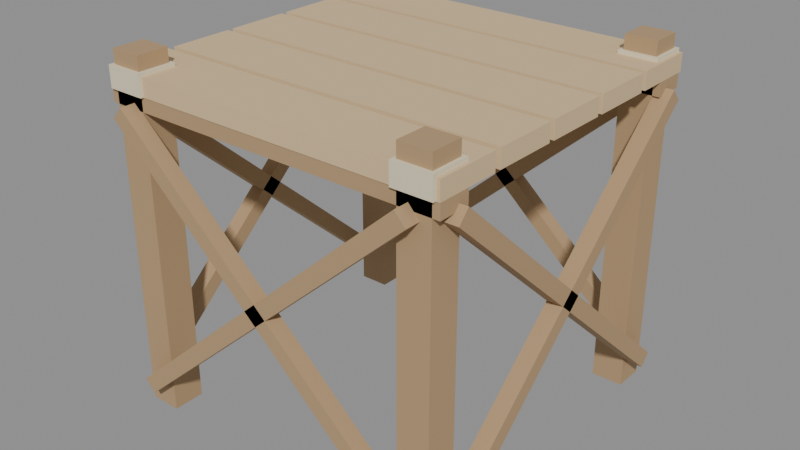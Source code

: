 # Source: scaffold.blend  (saved by Blender 5.2.44; exported with 4.5.12 LTS)
import bpy
from mathutils import Matrix  # noqa: F401  (used for matrix-valued properties, if any)

bpy.ops.wm.read_factory_settings(use_empty=True)
scene = bpy.context.scene
scene.name = 'Scene'

# ---- materials (node trees are filled in below, after node groups)
mat_pole = bpy.data.materials.new('pole')
mat_pole.diffuse_color = (0.45, 0.3, 0.16, 1.0)
mat_plank = bpy.data.materials.new('plank')
mat_plank.diffuse_color = (0.7, 0.52, 0.3, 1.0)
mat_rope = bpy.data.materials.new('rope')
mat_rope.diffuse_color = (0.78, 0.7, 0.5, 1.0)

# ---- material node trees
mat_pole.use_nodes = True; mat_pole.node_tree.nodes.clear()
_N = mat_pole.node_tree.nodes; _L = mat_pole.node_tree.links
n0 = _N.new('ShaderNodeBsdfPrincipled'); n0.name = 'Principled BSDF'; n0.location = (-200, 100)
n0.inputs[0].default_value = (0.45, 0.3, 0.16, 1.0)
n0.inputs[2].default_value = 0.85
n0.inputs[10].default_value = 0.005
n1 = _N.new('ShaderNodeOutputMaterial'); n1.name = 'Material Output'; n1.location = (200, 100)
_L.new(n0.outputs[0], n1.inputs[0])
n1.is_active_output = True
mat_plank.use_nodes = True; mat_plank.node_tree.nodes.clear()
_N = mat_plank.node_tree.nodes; _L = mat_plank.node_tree.links
n0 = _N.new('ShaderNodeBsdfPrincipled'); n0.name = 'Principled BSDF'; n0.location = (-200, 100)
n0.inputs[0].default_value = (0.7, 0.52, 0.3, 1.0)
n0.inputs[2].default_value = 0.85
n0.inputs[10].default_value = 0.005
n1 = _N.new('ShaderNodeOutputMaterial'); n1.name = 'Material Output'; n1.location = (200, 100)
_L.new(n0.outputs[0], n1.inputs[0])
n1.is_active_output = True
mat_rope.use_nodes = True; mat_rope.node_tree.nodes.clear()
_N = mat_rope.node_tree.nodes; _L = mat_rope.node_tree.links
n0 = _N.new('ShaderNodeBsdfPrincipled'); n0.name = 'Principled BSDF'; n0.location = (-200, 100)
n0.inputs[0].default_value = (0.78, 0.7, 0.5, 1.0)
n0.inputs[2].default_value = 0.85
n0.inputs[10].default_value = 0.005
n1 = _N.new('ShaderNodeOutputMaterial'); n1.name = 'Material Output'; n1.location = (200, 100)
_L.new(n0.outputs[0], n1.inputs[0])
n1.is_active_output = True

# ---- meshes
me_scaffold = bpy.data.meshes.new('Scaffold')
me_scaffold.from_pydata([(0.02, -0.02, 0.0), (0.02, -0.11, 0.0), (0.02, -0.02, 1.0), (0.02, -0.11, 1.0), (0.11, -0.02, 0.0), (0.11, -0.11, 0.0), (0.11, -0.02, 1.0), (0.11, -0.11, 1.0), (0.01, -0.01, 0.9), (0.01, -0.12, 0.9), (0.01, -0.01, 0.96), (0.01, -0.12, 0.96), (0.12, -0.01, 0.9), (0.12, -0.12, 0.9), (0.12, -0.01, 0.96), (0.12, -0.12, 0.96), (0.02, -0.89, 0.0), (0.02, -0.98, 0.0), (0.02, -0.89, 1.0), (0.02, -0.98, 1.0), (0.11, -0.89, 0.0), (0.11, -0.98, 0.0), (0.11, -0.89, 1.0), (0.11, -0.98, 1.0), (0.01, -0.88, 0.9), (0.01, -0.99, 0.9), (0.01, -0.88, 0.96), (0.01, -0.99, 0.96), (0.12, -0.88, 0.9), (0.12, -0.99, 0.9), (0.12, -0.88, 0.96), (0.12, -0.99, 0.96), (0.89, -0.02, 0.0), (0.89, -0.11, 0.0), (0.89, -0.02, 1.0), (0.89, -0.11, 1.0), (0.98, -0.02, 0.0), (0.98, -0.11, 0.0), (0.98, -0.02, 1.0), (0.98, -0.11, 1.0), (0.88, -0.01, 0.9), (0.88, -0.12, 0.9), (0.88, -0.01, 0.96), (0.88, -0.12, 0.96), (0.99, -0.01, 0.9), (0.99, -0.12, 0.9), (0.99, -0.01, 0.96), (0.99, -0.12, 0.96), (0.89, -0.89, 0.0), (0.89, -0.98, 0.0), (0.89, -0.89, 1.0), (0.89, -0.98, 1.0), (0.98, -0.89, 0.0), (0.98, -0.98, 0.0), (0.98, -0.89, 1.0), (0.98, -0.98, 1.0), (0.88, -0.88, 0.9), (0.88, -0.99, 0.9), (0.88, -0.88, 0.96), (0.88, -0.99, 0.96), (0.99, -0.88, 0.9), (0.99, -0.99, 0.9), (0.99, -0.88, 0.96), (0.99, -0.99, 0.96), (0.04998, 0.0225, 0.09675), (0.08002, 0.0225, 0.06325), (0.04998, -0.0225, 0.09675), (0.08002, -0.0225, 0.06325), (0.92, 0.0225, 0.8768), (0.95, 0.0225, 0.8432), (0.92, -0.0225, 0.8768), (0.95, -0.0225, 0.8432), (0.08002, 0.0225, 0.8768), (0.04998, 0.0225, 0.8432), (0.08002, -0.0225, 0.8768), (0.04998, -0.0225, 0.8432), (0.95, 0.0225, 0.09675), (0.92, 0.0225, 0.06325), (0.95, -0.0225, 0.09675), (0.92, -0.0225, 0.06325), (0.04998, -0.9775, 0.09675), (0.08002, -0.9775, 0.06325), (0.04998, -1.023, 0.09675), (0.08002, -1.023, 0.06325), (0.92, -0.9775, 0.8768), (0.95, -0.9775, 0.8432), (0.92, -1.023, 0.8768), (0.95, -1.023, 0.8432), (0.08002, -0.9775, 0.8768), (0.04998, -0.9775, 0.8432), (0.08002, -1.023, 0.8768), (0.04998, -1.023, 0.8432), (0.95, -0.9775, 0.09675), (0.92, -0.9775, 0.06325), (0.95, -1.023, 0.09675), (0.92, -1.023, 0.06325), (0.0225, -0.04998, 0.09675), (0.0225, -0.08002, 0.06325), (-0.0225, -0.04998, 0.09675), (-0.0225, -0.08002, 0.06325), (0.0225, -0.92, 0.8768), (0.0225, -0.95, 0.8432), (-0.0225, -0.92, 0.8768), (-0.0225, -0.95, 0.8432), (0.0225, -0.08002, 0.8768), (0.0225, -0.04998, 0.8432), (-0.0225, -0.08002, 0.8768), (-0.0225, -0.04998, 0.8432), (0.0225, -0.95, 0.09675), (0.0225, -0.92, 0.06325), (-0.0225, -0.95, 0.09675), (-0.0225, -0.92, 0.06325), (1.023, -0.04998, 0.09675), (1.023, -0.08002, 0.06325), (0.9775, -0.04998, 0.09675), (0.9775, -0.08002, 0.06325), (1.023, -0.92, 0.8768), (1.023, -0.95, 0.8432), (0.9775, -0.92, 0.8768), (0.9775, -0.95, 0.8432), (1.023, -0.08002, 0.8768), (1.023, -0.04998, 0.8432), (0.9775, -0.08002, 0.8768), (0.9775, -0.04998, 0.8432), (1.023, -0.95, 0.09675), (1.023, -0.92, 0.06325), (0.9775, -0.95, 0.09675), (0.9775, -0.92, 0.06325), (0.0, -0.02, 0.86), (0.0, -0.11, 0.86), (0.0, -0.02, 0.9), (0.0, -0.11, 0.9), (1.0, -0.02, 0.86), (1.0, -0.11, 0.86), (1.0, -0.02, 0.9), (1.0, -0.11, 0.9), (0.0, -0.89, 0.86), (0.0, -0.98, 0.86), (0.0, -0.89, 0.9), (0.0, -0.98, 0.9), (1.0, -0.89, 0.86), (1.0, -0.98, 0.86), (1.0, -0.89, 0.9), (1.0, -0.98, 0.9), (0.0, -0.01, 0.9), (0.0, -0.19, 0.9), (0.0, -0.01, 0.95), (0.0, -0.19, 0.95), (1.0, -0.01, 0.9), (1.0, -0.19, 0.9), (1.0, -0.01, 0.95), (1.0, -0.19, 0.95), (0.0, -0.208, 0.9), (0.0, -0.388, 0.9), (0.0, -0.208, 0.95), (0.0, -0.388, 0.95), (1.0, -0.208, 0.9), (1.0, -0.388, 0.9), (1.0, -0.208, 0.95), (1.0, -0.388, 0.95), (0.0, -0.406, 0.9), (0.0, -0.586, 0.9), (0.0, -0.406, 0.95), (0.0, -0.586, 0.95), (1.0, -0.406, 0.9), (1.0, -0.586, 0.9), (1.0, -0.406, 0.95), (1.0, -0.586, 0.95), (0.0, -0.604, 0.9), (0.0, -0.784, 0.9), (0.0, -0.604, 0.95), (0.0, -0.784, 0.95), (1.0, -0.604, 0.9), (1.0, -0.784, 0.9), (1.0, -0.604, 0.95), (1.0, -0.784, 0.95), (0.0, -0.802, 0.9), (0.0, -0.982, 0.9), (0.0, -0.802, 0.95), (0.0, -0.982, 0.95), (1.0, -0.802, 0.9), (1.0, -0.982, 0.9), (1.0, -0.802, 0.95), (1.0, -0.982, 0.95)], [], [(0, 1, 3, 2), (4, 6, 7, 5), (0, 4, 5, 1), (2, 3, 7, 6), (0, 2, 6, 4), (1, 5, 7, 3), (8, 9, 11, 10), (12, 14, 15, 13), (8, 12, 13, 9), (10, 11, 15, 14), (8, 10, 14, 12), (9, 13, 15, 11), (16, 17, 19, 18), (20, 22, 23, 21), (16, 20, 21, 17), (18, 19, 23, 22), (16, 18, 22, 20), (17, 21, 23, 19), (24, 25, 27, 26), (28, 30, 31, 29), (24, 28, 29, 25), (26, 27, 31, 30), (24, 26, 30, 28), (25, 29, 31, 27), (32, 33, 35, 34), (36, 38, 39, 37), (32, 36, 37, 33), (34, 35, 39, 38), (32, 34, 38, 36), (33, 37, 39, 35), (40, 41, 43, 42), (44, 46, 47, 45), (40, 44, 45, 41), (42, 43, 47, 46), (40, 42, 46, 44), (41, 45, 47, 43), (48, 49, 51, 50), (52, 54, 55, 53), (48, 52, 53, 49), (50, 51, 55, 54), (48, 50, 54, 52), (49, 53, 55, 51), (56, 57, 59, 58), (60, 62, 63, 61), (56, 60, 61, 57), (58, 59, 63, 62), (56, 58, 62, 60), (57, 61, 63, 59), (64, 65, 67, 66), (68, 70, 71, 69), (64, 68, 69, 65), (66, 67, 71, 70), (64, 66, 70, 68), (65, 69, 71, 67), (72, 73, 75, 74), (76, 78, 79, 77), (72, 76, 77, 73), (74, 75, 79, 78), (72, 74, 78, 76), (73, 77, 79, 75), (80, 81, 83, 82), (84, 86, 87, 85), (80, 84, 85, 81), (82, 83, 87, 86), (80, 82, 86, 84), (81, 85, 87, 83), (88, 89, 91, 90), (92, 94, 95, 93), (88, 92, 93, 89), (90, 91, 95, 94), (88, 90, 94, 92), (89, 93, 95, 91), (96, 97, 99, 98), (100, 102, 103, 101), (96, 100, 101, 97), (98, 99, 103, 102), (96, 98, 102, 100), (97, 101, 103, 99), (104, 105, 107, 106), (108, 110, 111, 109), (104, 108, 109, 105), (106, 107, 111, 110), (104, 106, 110, 108), (105, 109, 111, 107), (112, 113, 115, 114), (116, 118, 119, 117), (112, 116, 117, 113), (114, 115, 119, 118), (112, 114, 118, 116), (113, 117, 119, 115), (120, 121, 123, 122), (124, 126, 127, 125), (120, 124, 125, 121), (122, 123, 127, 126), (120, 122, 126, 124), (121, 125, 127, 123), (128, 129, 131, 130), (132, 134, 135, 133), (128, 132, 133, 129), (130, 131, 135, 134), (128, 130, 134, 132), (129, 133, 135, 131), (136, 137, 139, 138), (140, 142, 143, 141), (136, 140, 141, 137), (138, 139, 143, 142), (136, 138, 142, 140), (137, 141, 143, 139), (144, 145, 147, 146), (148, 150, 151, 149), (144, 148, 149, 145), (146, 147, 151, 150), (144, 146, 150, 148), (145, 149, 151, 147), (152, 153, 155, 154), (156, 158, 159, 157), (152, 156, 157, 153), (154, 155, 159, 158), (152, 154, 158, 156), (153, 157, 159, 155), (160, 161, 163, 162), (164, 166, 167, 165), (160, 164, 165, 161), (162, 163, 167, 166), (160, 162, 166, 164), (161, 165, 167, 163), (168, 169, 171, 170), (172, 174, 175, 173), (168, 172, 173, 169), (170, 171, 175, 174), (168, 170, 174, 172), (169, 173, 175, 171), (176, 177, 179, 178), (180, 182, 183, 181), (176, 180, 181, 177), (178, 179, 183, 182), (176, 178, 182, 180), (177, 181, 183, 179)])
me_scaffold.polygons.foreach_set('material_index', [0, 0, 0, 0, 0, 0, 2, 2, 2, 2, 2, 2, 0, 0, 0, 0, 0, 0, 2, 2, 2, 2, 2, 2, 0, 0, 0, 0, 0, 0, 2, 2, 2, 2, 2, 2, 0, 0, 0, 0, 0, 0, 2, 2, 2, 2, 2, 2, 0, 0, 0, 0, 0, 0, 0, 0, 0, 0, 0, 0, 0, 0, 0, 0, 0, 0, 0, 0, 0, 0, 0, 0, 0, 0, 0, 0, 0, 0, 0, 0, 0, 0, 0, 0, 0, 0, 0, 0, 0, 0, 0, 0, 0, 0, 0, 0, 0, 0, 0, 0, 0, 0, 0, 0, 0, 0, 0, 0, 1, 1, 1, 1, 1, 1, 1, 1, 1, 1, 1, 1, 1, 1, 1, 1, 1, 1, 1, 1, 1, 1, 1, 1, 1, 1, 1, 1, 1, 1])
me_scaffold.materials.append(mat_pole)
me_scaffold.materials.append(mat_plank)
me_scaffold.materials.append(mat_rope)
me_scaffold.update()

# ---- objects
ob_scaffold = bpy.data.objects.new('Scaffold', me_scaffold)

# ---- transforms, parenting, visibility, modifiers, constraints
ob_scaffold.location = (0.0, 0.0, 0.0)

# ---- collection membership
scene.collection.objects.link(ob_scaffold)

# ---- scene / render settings (as saved in the file)
scene.frame_start = 1; scene.frame_end = 250; scene.frame_set(1)
scene.render.engine = 'BLENDER_EEVEE_NEXT'
scene.render.bake_bias = 0.0
scene.render.bake_samples = 0
scene.render.compositor_device = 'GPU'
scene.eevee.use_volume_custom_range = False
scene.eevee.fast_gi_thickness_near = 0.1
scene.eevee.fast_gi_thickness_far = 0.0
scene.eevee.ray_tracing_options.screen_trace_thickness = 0.1
bpy.context.view_layer.update()

# ---- added for rendering (the .blend has no active camera and no usable light): camera, sun + grey world if the file has none
cam_auto = bpy.data.cameras.new('AutoCamera')
cam_auto.lens = 50.0
cam_auto.sensor_width = 36.0
cam_auto.clip_end = 1000.0
ob_auto_camera = bpy.data.objects.new('AutoCamera', cam_auto)
scene.collection.objects.link(ob_auto_camera)
ob_auto_camera.location = (2.15096, -2.48115, 1.82077)
ob_auto_camera.rotation_euler = (1.09748, -7.21219e-08, 0.694738)
scene.camera = ob_auto_camera
light_auto_sun = bpy.data.lights.new('AutoSun', 'SUN')
light_auto_sun.energy = 3.0
light_auto_sun.angle = 0.0523599
ob_auto_sun = bpy.data.objects.new('AutoSun', light_auto_sun)
scene.collection.objects.link(ob_auto_sun)
ob_auto_sun.rotation_euler = (0.872665, 0.174533, 0.523599)
if scene.world is None:
    world_auto = bpy.data.worlds.new('AutoWorld')
    world_auto.color = (0.3, 0.3, 0.3)
    scene.world = world_auto
bpy.context.view_layer.update()
